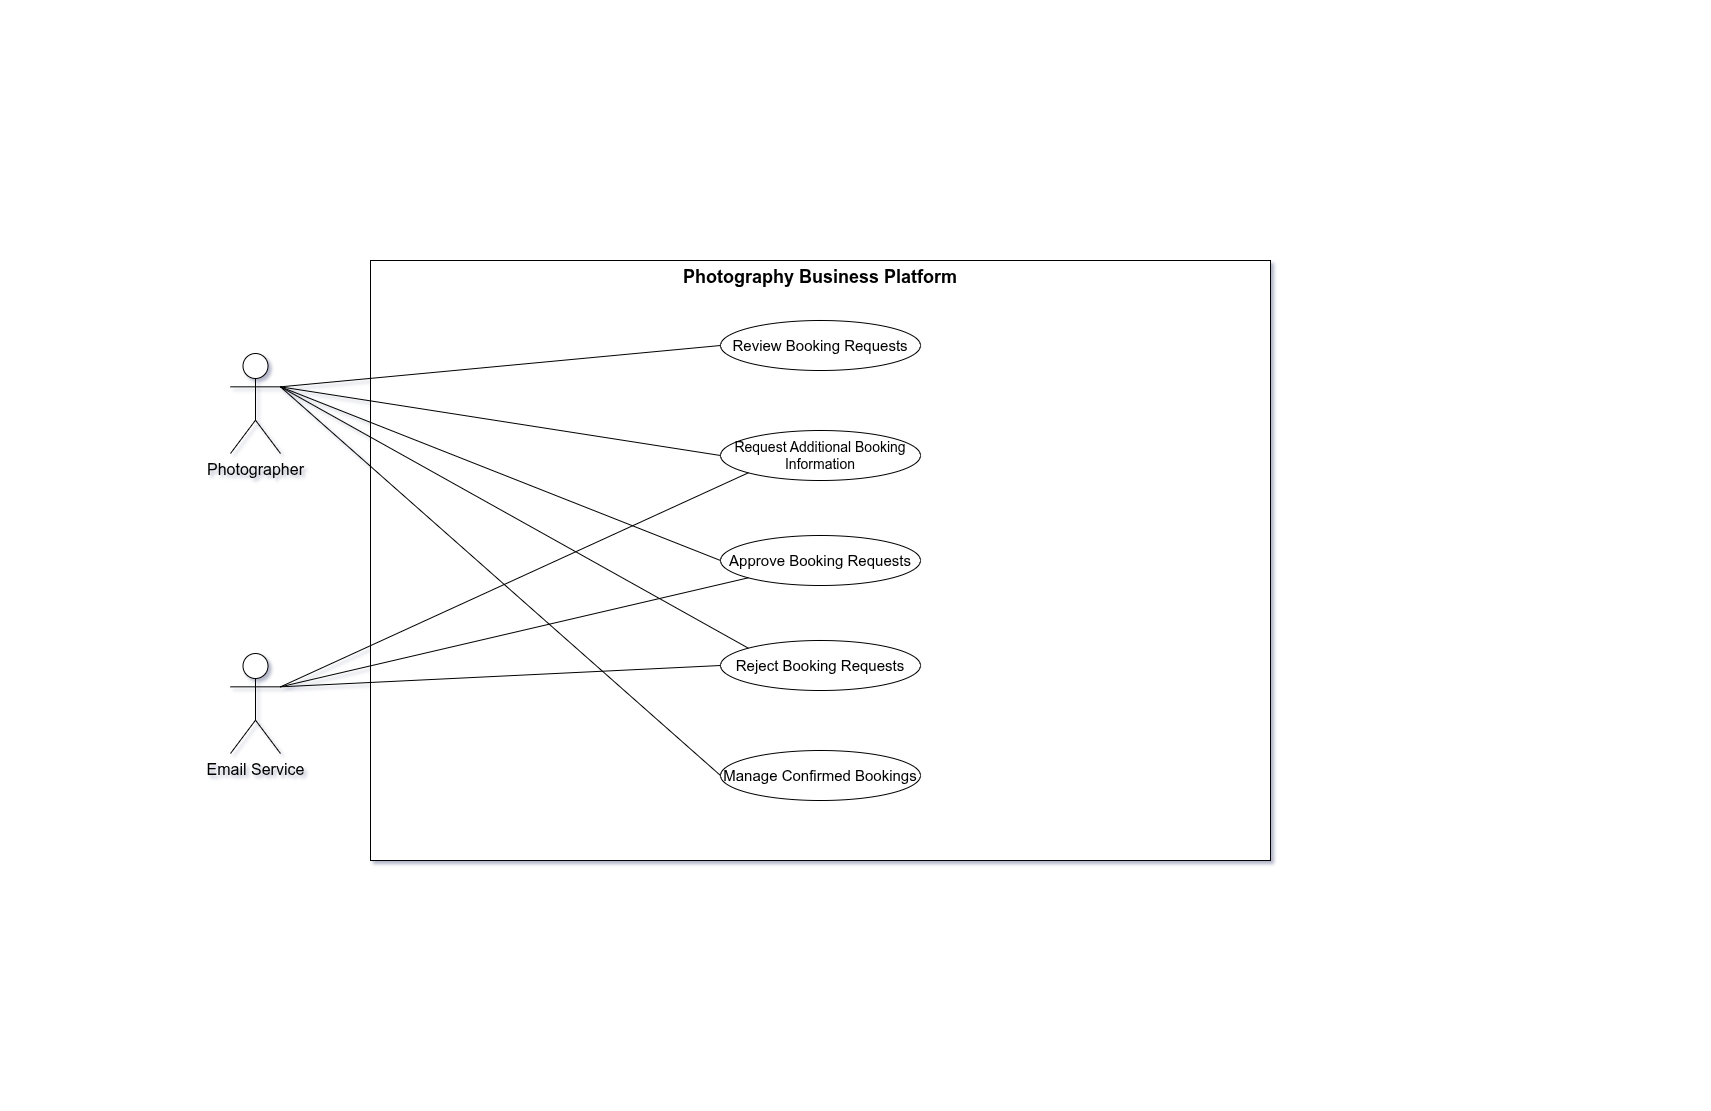

The diagram above was exported from draw.io. Its source (the exported page's mxGraphModel, read from the mxfile embedded in the PNG):
<mxGraphModel dx="1465" dy="749" grid="1" gridSize="10" guides="1" tooltips="1" connect="1" arrows="1" fold="1" page="1" pageScale="1" pageWidth="850" pageHeight="1100" math="0" shadow="0">
  <root>
    <mxCell id="0" />
    <mxCell id="1" parent="0" />
    <mxCell id="KMeuxR1AlpXX0YvbSeCV-1" parent="1" style="rounded=0;whiteSpace=wrap;html=1;verticalAlign=top;fontStyle=1;fontSize=18;" value="Photography Business Platform" vertex="1">
      <mxGeometry height="600" width="900" x="370" y="260" as="geometry" />
    </mxCell>
    <mxCell id="KMeuxR1AlpXX0YvbSeCV-2" parent="1" style="ellipse;whiteSpace=wrap;html=1;fontSize=15;" value="Review Booking Requests" vertex="1">
      <mxGeometry height="50" width="200" x="720" y="320" as="geometry" />
    </mxCell>
    <mxCell id="KMeuxR1AlpXX0YvbSeCV-3" parent="1" style="shape=umlActor;verticalLabelPosition=bottom;verticalAlign=top;html=1;fontSize=16;" value="Photographer" vertex="1">
      <mxGeometry height="100" width="50" x="230" y="353" as="geometry" />
    </mxCell>
    <mxCell id="KMeuxR1AlpXX0YvbSeCV-4" parent="1" style="shape=umlActor;verticalLabelPosition=bottom;verticalAlign=top;html=1;fontSize=16;" value="Email Service" vertex="1">
      <mxGeometry height="100" width="50" x="230" y="653" as="geometry" />
    </mxCell>
    <mxCell id="KMeuxR1AlpXX0YvbSeCV-5" parent="1" style="ellipse;whiteSpace=wrap;html=1;fontSize=14;" value="Request Additional Booking Information" vertex="1">
      <mxGeometry height="50" width="200" x="720" y="430" as="geometry" />
    </mxCell>
    <mxCell id="KMeuxR1AlpXX0YvbSeCV-6" parent="1" style="ellipse;whiteSpace=wrap;html=1;fontSize=15;" value="Approve Booking Requests" vertex="1">
      <mxGeometry height="50" width="200" x="720" y="535" as="geometry" />
    </mxCell>
    <mxCell id="KMeuxR1AlpXX0YvbSeCV-7" parent="1" style="ellipse;whiteSpace=wrap;html=1;fontSize=15;" value="Reject Booking Requests" vertex="1">
      <mxGeometry height="50" width="200" x="720" y="640" as="geometry" />
    </mxCell>
    <mxCell id="KMeuxR1AlpXX0YvbSeCV-8" parent="1" style="ellipse;whiteSpace=wrap;html=1;fontSize=15;" value="Manage Confirmed Bookings" vertex="1">
      <mxGeometry height="50" width="200" x="720" y="750" as="geometry" />
    </mxCell>
    <mxCell id="KMeuxR1AlpXX0YvbSeCV-9" edge="1" parent="1" source="KMeuxR1AlpXX0YvbSeCV-3" style="edgeStyle=none;orthogonalLoop=1;jettySize=auto;html=1;rounded=0;exitX=1;exitY=0.3333333333333333;exitDx=0;exitDy=0;exitPerimeter=0;entryX=0;entryY=0.5;entryDx=0;entryDy=0;endArrow=none;endFill=0;" target="KMeuxR1AlpXX0YvbSeCV-2" value="">
      <mxGeometry relative="1" width="80" as="geometry">
        <Array as="points" />
        <mxPoint x="570" y="580" as="sourcePoint" />
        <mxPoint x="650" y="580" as="targetPoint" />
      </mxGeometry>
    </mxCell>
    <mxCell id="KMeuxR1AlpXX0YvbSeCV-10" edge="1" parent="1" source="KMeuxR1AlpXX0YvbSeCV-3" style="edgeStyle=none;orthogonalLoop=1;jettySize=auto;html=1;rounded=0;exitX=1;exitY=0.3333333333333333;exitDx=0;exitDy=0;exitPerimeter=0;entryX=0;entryY=0.5;entryDx=0;entryDy=0;endArrow=none;endFill=0;" target="KMeuxR1AlpXX0YvbSeCV-5" value="">
      <mxGeometry relative="1" width="80" as="geometry">
        <Array as="points" />
        <mxPoint x="290" y="520" as="sourcePoint" />
        <mxPoint x="370" y="520" as="targetPoint" />
      </mxGeometry>
    </mxCell>
    <mxCell id="KMeuxR1AlpXX0YvbSeCV-11" edge="1" parent="1" source="KMeuxR1AlpXX0YvbSeCV-3" style="edgeStyle=none;orthogonalLoop=1;jettySize=auto;html=1;rounded=0;exitX=1;exitY=0.3333333333333333;exitDx=0;exitDy=0;exitPerimeter=0;entryX=0;entryY=0.5;entryDx=0;entryDy=0;endArrow=none;endFill=0;" target="KMeuxR1AlpXX0YvbSeCV-6" value="">
      <mxGeometry relative="1" width="80" as="geometry">
        <Array as="points" />
        <mxPoint x="290" y="500" as="sourcePoint" />
        <mxPoint x="370" y="500" as="targetPoint" />
      </mxGeometry>
    </mxCell>
    <mxCell id="KMeuxR1AlpXX0YvbSeCV-12" edge="1" parent="1" source="KMeuxR1AlpXX0YvbSeCV-3" style="edgeStyle=none;orthogonalLoop=1;jettySize=auto;html=1;rounded=0;exitX=1;exitY=0.3333333333333333;exitDx=0;exitDy=0;exitPerimeter=0;entryX=0;entryY=0;entryDx=0;entryDy=0;endArrow=none;endFill=0;" target="KMeuxR1AlpXX0YvbSeCV-7" value="">
      <mxGeometry relative="1" width="80" as="geometry">
        <Array as="points" />
        <mxPoint x="410" y="470" as="sourcePoint" />
        <mxPoint x="490" y="470" as="targetPoint" />
      </mxGeometry>
    </mxCell>
    <mxCell id="KMeuxR1AlpXX0YvbSeCV-13" edge="1" parent="1" source="KMeuxR1AlpXX0YvbSeCV-3" style="edgeStyle=none;orthogonalLoop=1;jettySize=auto;html=1;rounded=0;exitX=1;exitY=0.3333333333333333;exitDx=0;exitDy=0;exitPerimeter=0;entryX=0;entryY=0.5;entryDx=0;entryDy=0;endArrow=none;endFill=0;" target="KMeuxR1AlpXX0YvbSeCV-8" value="">
      <mxGeometry relative="1" width="80" as="geometry">
        <Array as="points" />
        <mxPoint x="280" y="520" as="sourcePoint" />
        <mxPoint x="360" y="520" as="targetPoint" />
      </mxGeometry>
    </mxCell>
    <mxCell id="KMeuxR1AlpXX0YvbSeCV-14" edge="1" parent="1" source="KMeuxR1AlpXX0YvbSeCV-4" style="edgeStyle=none;orthogonalLoop=1;jettySize=auto;html=1;rounded=0;exitX=1;exitY=0.3333333333333333;exitDx=0;exitDy=0;exitPerimeter=0;entryX=0;entryY=1;entryDx=0;entryDy=0;endArrow=none;endFill=0;" target="KMeuxR1AlpXX0YvbSeCV-5" value="">
      <mxGeometry relative="1" width="80" as="geometry">
        <Array as="points" />
        <mxPoint x="320" y="650" as="sourcePoint" />
        <mxPoint x="400" y="650" as="targetPoint" />
      </mxGeometry>
    </mxCell>
    <mxCell id="KMeuxR1AlpXX0YvbSeCV-15" edge="1" parent="1" source="KMeuxR1AlpXX0YvbSeCV-4" style="edgeStyle=none;orthogonalLoop=1;jettySize=auto;html=1;rounded=0;exitX=1;exitY=0.3333333333333333;exitDx=0;exitDy=0;exitPerimeter=0;entryX=0;entryY=1;entryDx=0;entryDy=0;endArrow=none;endFill=0;" target="KMeuxR1AlpXX0YvbSeCV-6" value="">
      <mxGeometry relative="1" width="80" as="geometry">
        <Array as="points" />
        <mxPoint x="340" y="690" as="sourcePoint" />
        <mxPoint x="420" y="690" as="targetPoint" />
      </mxGeometry>
    </mxCell>
    <mxCell id="KMeuxR1AlpXX0YvbSeCV-16" edge="1" parent="1" source="KMeuxR1AlpXX0YvbSeCV-4" style="edgeStyle=none;orthogonalLoop=1;jettySize=auto;html=1;rounded=0;exitX=1;exitY=0.3333333333333333;exitDx=0;exitDy=0;exitPerimeter=0;entryX=0;entryY=0.5;entryDx=0;entryDy=0;endArrow=none;endFill=0;" target="KMeuxR1AlpXX0YvbSeCV-7" value="">
      <mxGeometry relative="1" width="80" as="geometry">
        <Array as="points" />
        <mxPoint x="320" y="710" as="sourcePoint" />
        <mxPoint x="400" y="710" as="targetPoint" />
      </mxGeometry>
    </mxCell>
  </root>
</mxGraphModel>